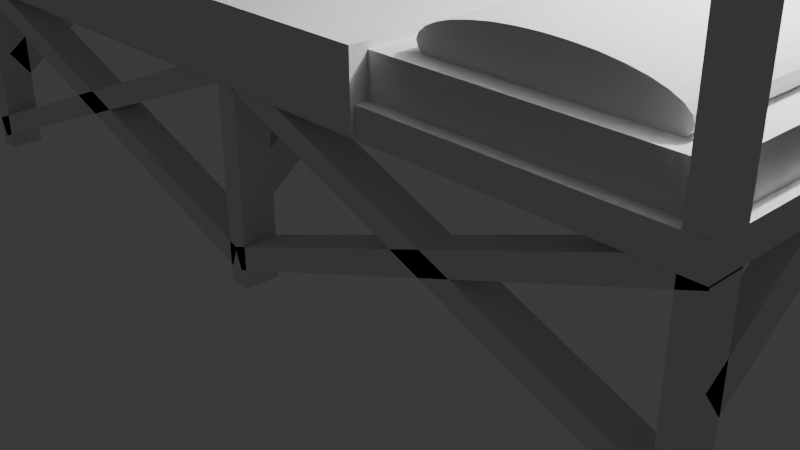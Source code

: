 # Source: BunkBed.blend  (saved by Blender 4.0.36; exported with 4.5.12 LTS)
import bpy
from mathutils import Matrix  # noqa: F401  (used for matrix-valued properties, if any)

bpy.ops.wm.read_factory_settings(use_empty=True)
scene = bpy.context.scene
scene.name = 'Scene'

# ---- collections
col_collection = bpy.data.collections.new('Collection'); scene.collection.children.link(col_collection)

# ---- world
world_world = bpy.data.worlds.new('World'); scene.world = world_world
world_world.use_nodes = True; world_world.node_tree.nodes.clear()
_N = world_world.node_tree.nodes; _L = world_world.node_tree.links
n0 = _N.new('ShaderNodeOutputWorld'); n0.name = 'World Output'; n0.location = (300, 300)
n1 = _N.new('ShaderNodeBackground'); n1.name = 'Background'; n1.location = (10, 300)
n1.inputs[0].default_value = (0.05088, 0.05088, 0.05088, 1.0)
_L.new(n1.outputs[0], n0.inputs[0])
n0.is_active_output = True
world_world.color = (0.05088, 0.05088, 0.05088)
world_world.use_sun_shadow = False
world_world.sun_shadow_jitter_overblur = 0.0

# ---- cameras
cam_camera = bpy.data.cameras.new('Camera')
cam_camera.clip_end = 100.0
cam_camera.ortho_scale = 7.314

# ---- lights
light_light = bpy.data.lights.new('Light', 'POINT')
light_light.transmission_factor = 0.0
light_light.use_soft_falloff = False
light_light.energy = 1000.0
light_light.shadow_soft_size = 0.1
light_light.shadow_maximum_resolution = 0.006
light_light.use_absolute_resolution = True

# ---- meshes
me_infirmarybed = bpy.data.meshes.new('InfirmaryBed')
me_infirmarybed.from_pydata([(4.632, 2.005, 2.18), (-4.632, 2.005, 2.18), (-4.632, -2.005, 2.18), (4.632, -2.005, 2.18), (4.632, -2.005, 1.906), (-4.632, -2.005, 1.906), (-4.632, 2.005, 1.906), (4.632, 2.005, 1.906), (4.51, 1.871, 2.565), (-4.51, 1.871, 2.565), (-4.51, -1.871, 2.565), (4.51, -1.871, 2.565), (4.51, -1.871, 2.025), (-4.51, -1.871, 2.025), (-4.51, 1.871, 2.025), (4.51, 1.871, 2.025), (1.946, -1.669, 2.658), (1.946, 1.663, 2.658), (1.968, 1.663, 2.6), (1.968, -1.669, 2.6), (2.033, 1.663, 2.545), (2.033, -1.669, 2.545), (2.138, 1.663, 2.494), (2.138, -1.669, 2.494), (2.279, 1.663, 2.449), (2.279, -1.669, 2.449), (2.452, 1.663, 2.412), (2.452, -1.669, 2.412), (2.648, 1.663, 2.385), (2.648, -1.669, 2.385), (2.862, 1.663, 2.368), (2.862, -1.669, 2.368), (3.084, 1.663, 2.362), (3.084, -1.669, 2.362), (3.305, 1.663, 2.368), (3.305, -1.669, 2.368), (3.519, 1.663, 2.385), (3.519, -1.669, 2.385), (3.716, 1.663, 2.412), (3.716, -1.669, 2.412), (3.888, 1.663, 2.449), (3.888, -1.669, 2.449), (4.029, 1.663, 2.494), (4.029, -1.669, 2.494), (4.135, 1.663, 2.545), (4.135, -1.669, 2.545), (4.199, 1.663, 2.6), (4.199, -1.669, 2.6), (4.221, 1.663, 2.658), (4.221, -1.669, 2.658), (4.199, 1.663, 2.715), (4.199, -1.669, 2.715), (4.135, 1.663, 2.771), (4.135, -1.669, 2.771), (4.029, 1.663, 2.822), (4.029, -1.669, 2.822), (3.888, 1.663, 2.867), (3.888, -1.669, 2.867), (3.716, 1.663, 2.903), (3.716, -1.669, 2.903), (3.519, 1.663, 2.931), (3.519, -1.669, 2.931), (3.305, 1.663, 2.947), (3.305, -1.669, 2.947), (3.084, 1.663, 2.953), (3.084, -1.669, 2.953), (2.862, 1.663, 2.947), (2.862, -1.669, 2.947), (2.648, 1.663, 2.931), (2.648, -1.669, 2.931), (2.452, 1.663, 2.903), (2.452, -1.669, 2.903), (2.279, 1.663, 2.867), (2.279, -1.669, 2.867), (2.138, 1.663, 2.822), (2.138, -1.669, 2.822), (2.033, 1.663, 2.771), (2.033, -1.669, 2.771), (1.968, 1.663, 2.715), (1.968, -1.669, 2.715), (1.663, 2.048, 2.63), (-4.666, 2.048, 2.63), (-4.666, -2.048, 2.63), (1.663, -2.048, 2.63), (1.663, -2.048, 1.959), (-4.666, -2.048, 1.959), (-4.666, 2.048, 1.959), (1.663, 2.048, 1.959), (-4.411, 1.99, 1.93), (-4.63, 1.99, 1.93), (-4.63, 1.645, 1.93), (-4.411, 1.645, 1.93), (-4.411, 1.645, 0.01701), (-4.63, 1.645, 0.01701), (-4.63, 1.99, 0.01701), (-4.411, 1.99, 0.01701), (-4.411, -1.645, 1.93), (-4.63, -1.645, 1.93), (-4.63, -1.99, 1.93), (-4.411, -1.99, 1.93), (-4.411, -1.99, 0.01701), (-4.63, -1.99, 0.01701), (-4.63, -1.645, 0.01701), (-4.411, -1.645, 0.01701), (4.411, -1.645, 1.93), (4.411, -1.99, 1.93), (4.63, -1.99, 1.93), (4.63, -1.645, 1.93), (4.411, -1.99, 0.01701), (4.63, -1.99, 0.01701), (4.63, -1.645, 0.01701), (4.411, -1.645, 0.01701), (4.411, 1.645, 1.93), (4.63, 1.645, 1.93), (4.63, 1.99, 1.93), (4.411, 1.99, 1.93), (4.411, 1.99, 0.01701), (4.63, 1.99, 0.01701), (4.63, 1.645, 0.01701), (4.411, 1.645, 0.01701), (-0.08474, -1.645, 1.93), (-0.08474, -1.99, 1.93), (0.1342, -1.99, 1.93), (0.1342, -1.645, 1.93), (-0.08474, -1.99, 0.01701), (0.1342, -1.99, 0.01701), (0.1342, -1.645, 0.01701), (-0.08474, -1.645, 0.01701), (-0.08474, 1.645, 1.93), (0.1342, 1.645, 1.93), (0.1342, 1.99, 1.93), (-0.08474, 1.99, 1.93), (-0.08474, 1.99, 0.01701), (0.1342, 1.99, 0.01701), (0.1342, 1.645, 0.01701), (-0.08474, 1.645, 0.01701), (-4.411, -0.1211, 1.99), (-4.63, -0.1211, 1.99), (-4.63, -0.3283, 2.265), (-4.411, -0.3283, 2.265), (-4.411, -1.857, 1.115), (-4.63, -1.857, 1.115), (-4.63, -1.65, 0.8396), (-4.411, -1.65, 0.8396), (-4.411, 0.3716, 2.236), (-4.63, 0.3716, 2.236), (-4.63, 0.1763, 1.953), (-4.411, 0.1763, 1.953), (-4.411, 1.752, 0.8682), (-4.63, 1.752, 0.8682), (-4.63, 1.947, 1.152), (-4.411, 1.947, 1.152), (4.63, 0.3716, 2.236), (4.411, 0.3716, 2.236), (4.411, 0.1763, 1.953), (4.63, 0.1763, 1.953), (4.63, 1.752, 0.8682), (4.411, 1.752, 0.8682), (4.411, 1.947, 1.152), (4.63, 1.947, 1.152), (4.63, -0.1211, 1.99), (4.411, -0.1211, 1.99), (4.411, -0.3283, 2.265), (4.63, -0.3283, 2.265), (4.63, -1.857, 1.115), (4.411, -1.857, 1.115), (4.411, -1.65, 0.8396), (4.63, -1.65, 0.8396), (0.1308, -0.1211, 1.99), (-0.08814, -0.1211, 1.99), (-0.08814, -0.3283, 2.265), (0.1308, -0.3283, 2.265), (0.1308, -1.857, 1.115), (-0.08814, -1.857, 1.115), (-0.08814, -1.65, 0.8396), (0.1308, -1.65, 0.8396), (0.1308, 0.3716, 2.236), (-0.08814, 0.3716, 2.236), (-0.08814, 0.1763, 1.953), (0.1308, 0.1763, 1.953), (0.1308, 1.752, 0.8682), (-0.08814, 1.752, 0.8682), (-0.08814, 1.947, 1.152), (0.1308, 1.947, 1.152), (0.01209, -1.645, 0.387), (0.01209, -1.99, 0.387), (-0.06396, -1.99, 0.1817), (-0.06396, -1.645, 0.1817), (-4.56, -1.99, 2.08), (-4.636, -1.99, 1.875), (-4.636, -1.645, 1.875), (-4.56, -1.645, 2.08), (-0.08701, -1.645, 2.133), (-0.08701, -1.99, 2.133), (-0.006134, -1.99, 1.93), (-0.006134, -1.645, 1.93), (-4.618, -1.99, 0.3323), (-4.537, -1.99, 0.1288), (-4.537, -1.645, 0.1288), (-4.618, -1.645, 0.3323), (4.618, -1.99, 0.3323), (4.537, -1.99, 0.1288), (4.537, -1.645, 0.1288), (4.618, -1.645, 0.3323), (0.08701, -1.645, 2.133), (0.006134, -1.645, 1.93), (0.006134, -1.99, 1.93), (0.08701, -1.99, 2.133), (4.56, -1.99, 2.08), (4.636, -1.99, 1.875), (4.636, -1.645, 1.875), (4.56, -1.645, 2.08), (-0.01209, -1.645, 0.387), (0.06396, -1.645, 0.1817), (0.06396, -1.99, 0.1817), (-0.01209, -1.99, 0.387), (4.56, 1.99, 2.08), (4.56, 1.645, 2.08), (4.636, 1.645, 1.875), (4.636, 1.99, 1.875), (-0.01209, 1.645, 0.387), (0.06396, 1.645, 0.1817), (0.06396, 1.99, 0.1817), (-0.01209, 1.99, 0.387), (4.618, 1.99, 0.3323), (4.618, 1.645, 0.3323), (4.537, 1.645, 0.1288), (4.537, 1.99, 0.1288), (0.08701, 1.645, 2.133), (0.006134, 1.645, 1.93), (0.006134, 1.99, 1.93), (0.08701, 1.99, 2.133), (-0.08701, 1.645, 2.133), (-0.006134, 1.645, 1.93), (-0.006134, 1.99, 1.93), (-0.08701, 1.99, 2.133), (-4.618, 1.99, 0.3323), (-4.537, 1.99, 0.1288), (-4.537, 1.645, 0.1288), (-4.618, 1.645, 0.3323), (0.01209, 1.645, 0.387), (-0.06396, 1.645, 0.1817), (-0.06396, 1.99, 0.1817), (0.01209, 1.99, 0.387), (-4.56, 1.99, 2.08), (-4.636, 1.99, 1.875), (-4.636, 1.645, 1.875), (-4.56, 1.645, 2.08)], [], [(0, 1, 2), (0, 2, 3), (4, 3, 2), (4, 2, 5), (5, 2, 1), (5, 1, 6), (6, 7, 4), (6, 4, 5), (7, 0, 3), (7, 3, 4), (6, 1, 0), (6, 0, 7), (8, 9, 10), (8, 10, 11), (12, 11, 10), (12, 10, 13), (13, 10, 9), (13, 9, 14), (14, 15, 12), (14, 12, 13), (15, 8, 11), (15, 11, 12), (14, 9, 8), (14, 8, 15), (16, 17, 18), (16, 18, 19), (19, 18, 20), (19, 20, 21), (21, 20, 22), (21, 22, 23), (23, 22, 24), (23, 24, 25), (25, 24, 26), (25, 26, 27), (27, 26, 28), (27, 28, 29), (29, 28, 30), (29, 30, 31), (31, 30, 32), (31, 32, 33), (33, 32, 34), (33, 34, 35), (35, 34, 36), (35, 36, 37), (37, 36, 38), (37, 38, 39), (39, 38, 40), (39, 40, 41), (41, 40, 42), (41, 42, 43), (43, 42, 44), (43, 44, 45), (45, 44, 46), (45, 46, 47), (47, 46, 48), (47, 48, 49), (49, 48, 50), (49, 50, 51), (51, 50, 52), (51, 52, 53), (53, 52, 54), (53, 54, 55), (55, 54, 56), (55, 56, 57), (57, 56, 58), (57, 58, 59), (59, 58, 60), (59, 60, 61), (61, 60, 62), (61, 62, 63), (63, 62, 64), (63, 64, 65), (65, 64, 66), (65, 66, 67), (67, 66, 68), (67, 68, 69), (69, 68, 70), (69, 70, 71), (71, 70, 72), (71, 72, 73), (73, 72, 74), (73, 74, 75), (75, 74, 76), (75, 76, 77), (20, 18, 17), (17, 78, 76), (76, 74, 72), (72, 70, 68), (68, 66, 64), (64, 62, 60), (60, 58, 56), (56, 54, 52), (52, 50, 48), (48, 46, 44), (44, 42, 40), (40, 38, 36), (36, 34, 32), (32, 30, 28), (28, 26, 24), (24, 22, 20), (20, 17, 76), (76, 72, 68), (68, 64, 60), (60, 56, 52), (52, 48, 44), (44, 40, 36), (36, 32, 28), (28, 24, 20), (20, 76, 68), (68, 60, 52), (52, 44, 36), (36, 28, 20), (20, 68, 52), (52, 36, 20), (77, 76, 78), (77, 78, 79), (79, 78, 17), (79, 17, 16), (79, 16, 19), (19, 21, 23), (23, 25, 27), (27, 29, 31), (31, 33, 35), (35, 37, 39), (39, 41, 43), (43, 45, 47), (47, 49, 51), (51, 53, 55), (55, 57, 59), (59, 61, 63), (63, 65, 67), (67, 69, 71), (71, 73, 75), (75, 77, 79), (79, 19, 23), (23, 27, 31), (31, 35, 39), (39, 43, 47), (47, 51, 55), (55, 59, 63), (63, 67, 71), (71, 75, 79), (79, 23, 31), (31, 39, 47), (47, 55, 63), (63, 71, 79), (79, 31, 47), (47, 63, 79), (80, 81, 82), (80, 82, 83), (84, 83, 82), (84, 82, 85), (85, 82, 81), (85, 81, 86), (86, 87, 84), (86, 84, 85), (87, 80, 83), (87, 83, 84), (86, 81, 80), (86, 80, 87), (88, 89, 90), (88, 90, 91), (92, 91, 90), (92, 90, 93), (93, 90, 89), (93, 89, 94), (94, 95, 92), (94, 92, 93), (95, 88, 91), (95, 91, 92), (94, 89, 88), (94, 88, 95), (96, 97, 98), (96, 98, 99), (100, 99, 98), (100, 98, 101), (101, 98, 97), (101, 97, 102), (102, 103, 100), (102, 100, 101), (103, 96, 99), (103, 99, 100), (102, 97, 96), (102, 96, 103), (104, 105, 106), (104, 106, 107), (108, 106, 105), (109, 107, 106), (110, 109, 108), (110, 108, 111), (111, 108, 105), (112, 113, 114), (112, 114, 115), (116, 115, 114), (116, 114, 117), (117, 114, 113), (117, 113, 118), (118, 119, 116), (118, 116, 117), (119, 112, 115), (119, 115, 116), (118, 113, 112), (118, 112, 119), (108, 109, 106), (109, 110, 107), (111, 105, 104), (110, 111, 104), (110, 104, 107), (120, 121, 122), (120, 122, 123), (124, 125, 122), (124, 122, 121), (125, 126, 123), (125, 123, 122), (126, 125, 124), (126, 124, 127), (127, 124, 121), (127, 121, 120), (126, 127, 120), (126, 120, 123), (128, 129, 130), (128, 130, 131), (132, 131, 130), (132, 130, 133), (133, 130, 129), (133, 129, 134), (134, 135, 132), (134, 132, 133), (135, 128, 131), (135, 131, 132), (134, 129, 128), (134, 128, 135), (136, 137, 138), (136, 138, 139), (140, 139, 138), (140, 138, 141), (141, 138, 137), (141, 137, 142), (142, 143, 140), (142, 140, 141), (143, 136, 139), (143, 139, 140), (142, 137, 136), (142, 136, 143), (144, 145, 146), (144, 146, 147), (148, 147, 146), (148, 146, 149), (149, 146, 145), (149, 145, 150), (150, 151, 148), (150, 148, 149), (151, 144, 147), (151, 147, 148), (150, 145, 144), (150, 144, 151), (152, 153, 154), (152, 154, 155), (156, 155, 154), (156, 154, 157), (157, 154, 153), (157, 153, 158), (158, 159, 156), (158, 156, 157), (159, 152, 155), (159, 155, 156), (158, 153, 152), (158, 152, 159), (160, 161, 162), (160, 162, 163), (164, 163, 162), (164, 162, 165), (165, 162, 161), (165, 161, 166), (166, 167, 164), (166, 164, 165), (167, 160, 163), (167, 163, 164), (166, 161, 160), (166, 160, 167), (168, 169, 170), (168, 170, 171), (172, 171, 170), (172, 170, 173), (173, 170, 169), (173, 169, 174), (174, 175, 172), (174, 172, 173), (175, 168, 171), (175, 171, 172), (174, 169, 168), (174, 168, 175), (176, 177, 178), (176, 178, 179), (180, 179, 178), (180, 178, 181), (181, 178, 177), (181, 177, 182), (182, 183, 180), (182, 180, 181), (183, 176, 179), (183, 179, 180), (182, 177, 176), (182, 176, 183), (184, 185, 186), (184, 186, 187), (188, 189, 186), (188, 186, 185), (189, 190, 187), (189, 187, 186), (190, 189, 188), (190, 188, 191), (191, 188, 185), (191, 185, 184), (190, 191, 184), (190, 184, 187), (192, 193, 194), (192, 194, 195), (196, 197, 194), (196, 194, 193), (197, 198, 195), (197, 195, 194), (198, 197, 196), (198, 196, 199), (199, 196, 193), (199, 193, 192), (198, 199, 192), (198, 192, 195), (200, 201, 202), (200, 202, 203), (204, 203, 202), (204, 202, 205), (205, 202, 201), (205, 201, 206), (206, 207, 204), (206, 204, 205), (207, 200, 203), (207, 203, 204), (206, 201, 200), (206, 200, 207), (208, 209, 210), (208, 210, 211), (212, 211, 210), (212, 210, 213), (213, 210, 209), (213, 209, 214), (214, 215, 212), (214, 212, 213), (215, 208, 211), (215, 211, 212), (214, 209, 208), (214, 208, 215), (216, 217, 218), (216, 218, 219), (220, 221, 218), (220, 218, 217), (221, 222, 219), (221, 219, 218), (222, 221, 220), (222, 220, 223), (223, 220, 217), (223, 217, 216), (222, 223, 216), (222, 216, 219), (224, 225, 226), (224, 226, 227), (228, 229, 226), (228, 226, 225), (229, 230, 227), (229, 227, 226), (230, 229, 228), (230, 228, 231), (231, 228, 225), (231, 225, 224), (230, 231, 224), (230, 224, 227), (232, 233, 234), (232, 234, 235), (236, 235, 234), (236, 234, 237), (237, 234, 233), (237, 233, 238), (238, 239, 236), (238, 236, 237), (239, 232, 235), (239, 235, 236), (238, 233, 232), (238, 232, 239), (240, 241, 242), (240, 242, 243), (244, 243, 242), (244, 242, 245), (245, 242, 241), (245, 241, 246), (246, 247, 244), (246, 244, 245), (247, 240, 243), (247, 243, 244), (246, 241, 240), (246, 240, 247)])
me_infirmarybed.update()
me_infirmarybedtop = bpy.data.meshes.new('InfirmaryBedTop')
me_infirmarybedtop.from_pydata([(4.632, 2.005, 2.18), (-4.632, 2.005, 2.18), (-4.632, -2.005, 2.18), (4.632, -2.005, 2.18), (4.632, -2.005, 1.906), (-4.632, -2.005, 1.906), (-4.632, 2.005, 1.906), (4.632, 2.005, 1.906), (4.51, 1.871, 2.565), (-4.51, 1.871, 2.565), (-4.51, -1.871, 2.565), (4.51, -1.871, 2.565), (4.51, -1.871, 2.025), (-4.51, -1.871, 2.025), (-4.51, 1.871, 2.025), (4.51, 1.871, 2.025), (1.946, -1.669, 2.658), (1.946, 1.663, 2.658), (1.968, 1.663, 2.6), (1.968, -1.669, 2.6), (2.033, 1.663, 2.545), (2.033, -1.669, 2.545), (2.138, 1.663, 2.494), (2.138, -1.669, 2.494), (2.279, 1.663, 2.449), (2.279, -1.669, 2.449), (2.452, 1.663, 2.412), (2.452, -1.669, 2.412), (2.648, 1.663, 2.385), (2.648, -1.669, 2.385), (2.862, 1.663, 2.368), (2.862, -1.669, 2.368), (3.084, 1.663, 2.362), (3.084, -1.669, 2.362), (3.305, 1.663, 2.368), (3.305, -1.669, 2.368), (3.519, 1.663, 2.385), (3.519, -1.669, 2.385), (3.716, 1.663, 2.412), (3.716, -1.669, 2.412), (3.888, 1.663, 2.449), (3.888, -1.669, 2.449), (4.029, 1.663, 2.494), (4.029, -1.669, 2.494), (4.135, 1.663, 2.545), (4.135, -1.669, 2.545), (4.199, 1.663, 2.6), (4.199, -1.669, 2.6), (4.221, 1.663, 2.658), (4.221, -1.669, 2.658), (4.199, 1.663, 2.715), (4.199, -1.669, 2.715), (4.135, 1.663, 2.771), (4.135, -1.669, 2.771), (4.029, 1.663, 2.822), (4.029, -1.669, 2.822), (3.888, 1.663, 2.867), (3.888, -1.669, 2.867), (3.716, 1.663, 2.903), (3.716, -1.669, 2.903), (3.519, 1.663, 2.931), (3.519, -1.669, 2.931), (3.305, 1.663, 2.947), (3.305, -1.669, 2.947), (3.084, 1.663, 2.953), (3.084, -1.669, 2.953), (2.862, 1.663, 2.947), (2.862, -1.669, 2.947), (2.648, 1.663, 2.931), (2.648, -1.669, 2.931), (2.452, 1.663, 2.903), (2.452, -1.669, 2.903), (2.279, 1.663, 2.867), (2.279, -1.669, 2.867), (2.138, 1.663, 2.822), (2.138, -1.669, 2.822), (2.033, 1.663, 2.771), (2.033, -1.669, 2.771), (1.968, 1.663, 2.715), (1.968, -1.669, 2.715), (1.663, 2.048, 2.63), (-4.666, 2.048, 2.63), (-4.666, -2.048, 2.63), (1.663, -2.048, 2.63), (1.663, -2.048, 1.959), (-4.666, -2.048, 1.959), (-4.666, 2.048, 1.959), (1.663, 2.048, 1.959), (-4.411, 1.99, 2.136), (-4.63, 1.99, 2.136), (-4.63, 1.645, 2.136), (-4.411, 1.645, 2.136), (-4.411, 1.645, -2.735), (-4.63, 1.645, -2.735), (-4.63, 1.99, -2.735), (-4.411, 1.99, -2.735), (-4.411, -1.645, 2.136), (-4.63, -1.645, 2.136), (-4.63, -1.99, 2.136), (-4.411, -1.99, 2.136), (-4.411, -1.99, -2.735), (-4.63, -1.99, -2.735), (-4.63, -1.645, -2.735), (-4.411, -1.645, -2.735), (4.411, -1.645, 1.93), (4.411, -1.99, 1.93), (4.63, -1.99, 1.93), (4.63, -1.645, 1.93), (4.411, -1.99, 0.01701), (4.63, -1.99, 0.01701), (4.63, -1.645, 0.01701), (4.411, -1.645, 0.01701), (4.411, 1.645, 2.136), (4.63, 1.645, 2.136), (4.63, 1.99, 2.136), (4.411, 1.99, 2.136), (4.411, 1.99, -2.735), (4.63, 1.99, -2.735), (4.63, 1.645, -2.735), (4.411, 1.645, -2.735), (4.411, -1.645, 2.136), (4.411, -1.99, 2.136), (4.63, -1.99, 2.136), (4.63, -1.645, 2.136), (4.411, -1.99, -2.735), (4.63, -1.99, -2.735), (4.63, -1.645, -2.735), (4.411, -1.645, -2.735), (-4.411, -0.1211, 1.99), (-4.63, -0.1211, 1.99), (-4.63, -0.3283, 2.265), (-4.411, -0.3283, 2.265), (-4.411, -1.857, 1.115), (-4.63, -1.857, 1.115), (-4.63, -1.65, 0.8396), (-4.411, -1.65, 0.8396), (-4.411, 0.3716, 2.236), (-4.63, 0.3716, 2.236), (-4.63, 0.1763, 1.953), (-4.411, 0.1763, 1.953), (-4.411, 1.752, 0.8682), (-4.63, 1.752, 0.8682), (-4.63, 1.947, 1.152), (-4.411, 1.947, 1.152), (4.63, 0.3716, 2.236), (4.411, 0.3716, 2.236), (4.411, 0.1763, 1.953), (4.63, 0.1763, 1.953), (4.63, 1.752, 0.8682), (4.411, 1.752, 0.8682), (4.411, 1.947, 1.152), (4.63, 1.947, 1.152), (4.63, -0.1211, 1.99), (4.411, -0.1211, 1.99), (4.411, -0.3283, 2.265), (4.63, -0.3283, 2.265), (4.63, -1.857, 1.115), (4.411, -1.857, 1.115), (4.411, -1.65, 0.8396), (4.63, -1.65, 0.8396)], [], [(0, 1, 2), (0, 2, 3), (4, 3, 2), (4, 2, 5), (5, 2, 1), (5, 1, 6), (6, 7, 4), (6, 4, 5), (7, 0, 3), (7, 3, 4), (6, 1, 0), (6, 0, 7), (8, 9, 10), (8, 10, 11), (12, 11, 10), (12, 10, 13), (13, 10, 9), (13, 9, 14), (14, 15, 12), (14, 12, 13), (15, 8, 11), (15, 11, 12), (14, 9, 8), (14, 8, 15), (16, 17, 18), (16, 18, 19), (19, 18, 20), (19, 20, 21), (21, 20, 22), (21, 22, 23), (23, 22, 24), (23, 24, 25), (25, 24, 26), (25, 26, 27), (27, 26, 28), (27, 28, 29), (29, 28, 30), (29, 30, 31), (31, 30, 32), (31, 32, 33), (33, 32, 34), (33, 34, 35), (35, 34, 36), (35, 36, 37), (37, 36, 38), (37, 38, 39), (39, 38, 40), (39, 40, 41), (41, 40, 42), (41, 42, 43), (43, 42, 44), (43, 44, 45), (45, 44, 46), (45, 46, 47), (47, 46, 48), (47, 48, 49), (49, 48, 50), (49, 50, 51), (51, 50, 52), (51, 52, 53), (53, 52, 54), (53, 54, 55), (55, 54, 56), (55, 56, 57), (57, 56, 58), (57, 58, 59), (59, 58, 60), (59, 60, 61), (61, 60, 62), (61, 62, 63), (63, 62, 64), (63, 64, 65), (65, 64, 66), (65, 66, 67), (67, 66, 68), (67, 68, 69), (69, 68, 70), (69, 70, 71), (71, 70, 72), (71, 72, 73), (73, 72, 74), (73, 74, 75), (75, 74, 76), (75, 76, 77), (20, 18, 17), (17, 78, 76), (76, 74, 72), (72, 70, 68), (68, 66, 64), (64, 62, 60), (60, 58, 56), (56, 54, 52), (52, 50, 48), (48, 46, 44), (44, 42, 40), (40, 38, 36), (36, 34, 32), (32, 30, 28), (28, 26, 24), (24, 22, 20), (20, 17, 76), (76, 72, 68), (68, 64, 60), (60, 56, 52), (52, 48, 44), (44, 40, 36), (36, 32, 28), (28, 24, 20), (20, 76, 68), (68, 60, 52), (52, 44, 36), (36, 28, 20), (20, 68, 52), (52, 36, 20), (77, 76, 78), (77, 78, 79), (79, 78, 17), (79, 17, 16), (79, 16, 19), (19, 21, 23), (23, 25, 27), (27, 29, 31), (31, 33, 35), (35, 37, 39), (39, 41, 43), (43, 45, 47), (47, 49, 51), (51, 53, 55), (55, 57, 59), (59, 61, 63), (63, 65, 67), (67, 69, 71), (71, 73, 75), (75, 77, 79), (79, 19, 23), (23, 27, 31), (31, 35, 39), (39, 43, 47), (47, 51, 55), (55, 59, 63), (63, 67, 71), (71, 75, 79), (79, 23, 31), (31, 39, 47), (47, 55, 63), (63, 71, 79), (79, 31, 47), (47, 63, 79), (80, 81, 82), (80, 82, 83), (84, 83, 82), (84, 82, 85), (85, 82, 81), (85, 81, 86), (86, 87, 84), (86, 84, 85), (87, 80, 83), (87, 83, 84), (86, 81, 80), (86, 80, 87), (88, 89, 90), (88, 90, 91), (92, 91, 90), (92, 90, 93), (93, 90, 89), (93, 89, 94), (94, 95, 92), (94, 92, 93), (95, 88, 91), (95, 91, 92), (94, 89, 88), (94, 88, 95), (96, 97, 98), (96, 98, 99), (100, 99, 98), (100, 98, 101), (101, 98, 97), (101, 97, 102), (102, 103, 100), (102, 100, 101), (103, 96, 99), (103, 99, 100), (102, 97, 96), (102, 96, 103), (104, 105, 106), (104, 106, 107), (108, 109, 106), (108, 106, 105), (109, 110, 107), (109, 107, 106), (110, 109, 108), (110, 108, 111), (111, 108, 105), (111, 105, 104), (110, 111, 104), (110, 104, 107), (112, 113, 114), (112, 114, 115), (116, 115, 114), (116, 114, 117), (117, 114, 113), (117, 113, 118), (118, 119, 116), (118, 116, 117), (119, 112, 115), (119, 115, 116), (118, 113, 112), (118, 112, 119), (120, 121, 122), (120, 122, 123), (124, 125, 122), (124, 122, 121), (125, 126, 123), (125, 123, 122), (126, 125, 124), (126, 124, 127), (127, 124, 121), (127, 121, 120), (126, 127, 120), (126, 120, 123), (128, 129, 130), (128, 130, 131), (132, 131, 130), (132, 130, 133), (133, 130, 129), (133, 129, 134), (134, 135, 132), (134, 132, 133), (135, 128, 131), (135, 131, 132), (134, 129, 128), (134, 128, 135), (136, 137, 138), (136, 138, 139), (140, 139, 138), (140, 138, 141), (141, 138, 137), (141, 137, 142), (142, 143, 140), (142, 140, 141), (143, 136, 139), (143, 139, 140), (142, 137, 136), (142, 136, 143), (144, 145, 146), (144, 146, 147), (148, 147, 146), (148, 146, 149), (149, 146, 145), (149, 145, 150), (150, 151, 148), (150, 148, 149), (151, 144, 147), (151, 147, 148), (150, 145, 144), (150, 144, 151), (152, 153, 154), (152, 154, 155), (156, 155, 154), (156, 154, 157), (157, 154, 153), (157, 153, 158), (158, 159, 156), (158, 156, 157), (159, 152, 155), (159, 155, 156), (158, 153, 152), (158, 152, 159)])
me_infirmarybedtop.update()

# ---- objects
ob_light = bpy.data.objects.new('Light', light_light)
ob_camera = bpy.data.objects.new('Camera', cam_camera)
ob_infirmarybed = bpy.data.objects.new('InfirmaryBed', me_infirmarybed)
ob_infirmarybedtop = bpy.data.objects.new('InfirmaryBedTop', me_infirmarybedtop)

# ---- transforms, parenting, visibility, modifiers, constraints
ob_light.location = (4.076, 1.005, 5.904)
ob_light.rotation_euler = (0.6503, 0.05522, 1.866)
ob_light.lock_rotations_4d = False
ob_light.empty_display_type = 'ARROWS'
ob_light.color = (0.0, 0.0, 0.0, 0.0)
ob_light.lineart.crease_threshold = 0.0
ob_camera.location = (7.359, -6.926, 4.958)
ob_camera.rotation_euler = (1.109, 0.0, 0.8149)
ob_camera.lock_rotations_4d = False
ob_camera.empty_display_type = 'ARROWS'
ob_camera.color = (0.0, 0.0, 0.0, 0.0)
ob_camera.display_type = 'WIRE'
ob_camera.lineart.crease_threshold = 0.0
ob_infirmarybed.location = (0.0, 0.0, 0.0)
ob_infirmarybedtop.location = (0.0, 0.0, 4.615)

# ---- collection membership
col_collection.objects.link(ob_light)
col_collection.objects.link(ob_camera)
col_collection.objects.link(ob_infirmarybed)
col_collection.objects.link(ob_infirmarybedtop)

# ---- scene / render settings (as saved in the file)
scene.camera = ob_camera
scene.frame_start = 1; scene.frame_end = 250; scene.frame_set(1)
scene.render.engine = 'BLENDER_EEVEE_NEXT'
scene.cycles.sampling_pattern = 'TABULATED_SOBOL'
bpy.context.view_layer.update()
